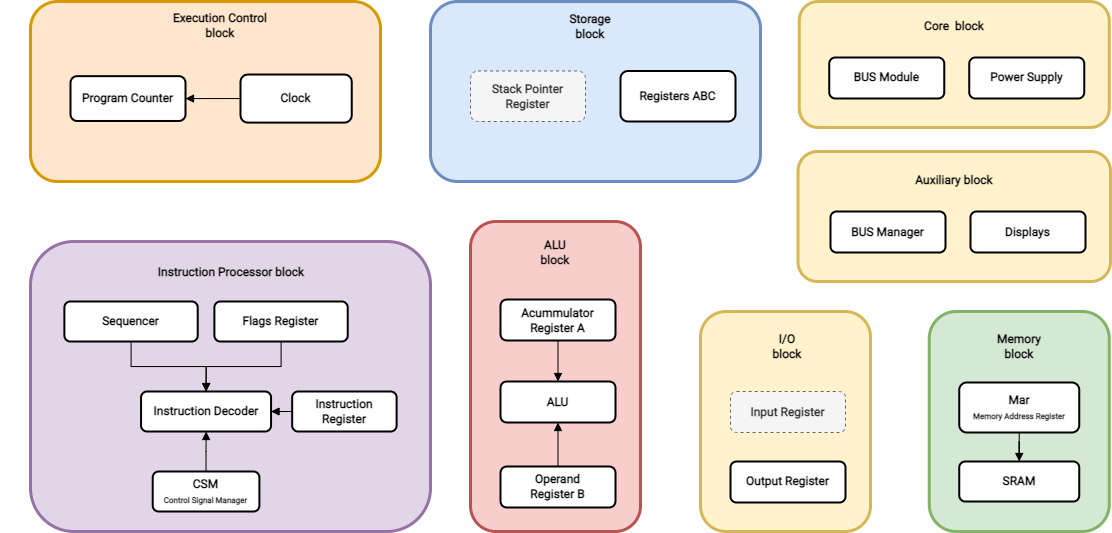

The diagram above was exported from draw.io. Its source (the exported page's mxGraphModel, read from the mxfile embedded in the PNG):
<mxGraphModel dx="1838" dy="646" grid="1" gridSize="10" guides="1" tooltips="1" connect="1" arrows="1" fold="1" page="1" pageScale="1" pageWidth="1169" pageHeight="827" math="0" shadow="0">
  <root>
    <mxCell id="WIyWlLk6GJQsqaUBKTNV-0" />
    <mxCell id="WIyWlLk6GJQsqaUBKTNV-1" parent="WIyWlLk6GJQsqaUBKTNV-0" />
    <mxCell id="zYPDrFBqco1LPfhH1ZoV-26" value="" style="group;strokeWidth=3;" parent="WIyWlLk6GJQsqaUBKTNV-1" vertex="1" connectable="0">
      <mxGeometry x="500" y="350" width="170" height="300" as="geometry" />
    </mxCell>
    <mxCell id="zYPDrFBqco1LPfhH1ZoV-22" value="" style="rounded=1;whiteSpace=wrap;html=1;fontFamily=Roboto;fontSource=https%3A%2F%2Ffonts.googleapis.com%2Fcss%3Ffamily%3DRoboto;strokeWidth=3;fillColor=#f8cecc;strokeColor=#b85450;" parent="zYPDrFBqco1LPfhH1ZoV-26" vertex="1">
      <mxGeometry y="-10" width="170" height="310" as="geometry" />
    </mxCell>
    <mxCell id="zYPDrFBqco1LPfhH1ZoV-19" value="Operand&lt;br&gt;Register B" style="rounded=1;whiteSpace=wrap;html=1;fontSize=12;glass=0;strokeWidth=2;shadow=0;fontFamily=Roboto;fontStyle=1;fontSource=https%3A%2F%2Ffonts.googleapis.com%2Fcss%3Ffamily%3DRoboto;" parent="zYPDrFBqco1LPfhH1ZoV-26" vertex="1">
      <mxGeometry x="30" y="235" width="115" height="41" as="geometry" />
    </mxCell>
    <mxCell id="zYPDrFBqco1LPfhH1ZoV-20" value="Acummulator&lt;br&gt;Register A" style="rounded=1;whiteSpace=wrap;html=1;fontSize=12;glass=0;strokeWidth=2;shadow=0;fontFamily=Roboto;fontStyle=1;fontSource=https%3A%2F%2Ffonts.googleapis.com%2Fcss%3Ffamily%3DRoboto;" parent="zYPDrFBqco1LPfhH1ZoV-26" vertex="1">
      <mxGeometry x="30" y="68" width="115" height="41" as="geometry" />
    </mxCell>
    <mxCell id="zYPDrFBqco1LPfhH1ZoV-21" value="ALU" style="rounded=1;whiteSpace=wrap;html=1;fontSize=12;glass=0;strokeWidth=2;shadow=0;fontFamily=Roboto;fontStyle=1;fontSource=https%3A%2F%2Ffonts.googleapis.com%2Fcss%3Ffamily%3DRoboto;" parent="zYPDrFBqco1LPfhH1ZoV-26" vertex="1">
      <mxGeometry x="30" y="150" width="115" height="41" as="geometry" />
    </mxCell>
    <mxCell id="zYPDrFBqco1LPfhH1ZoV-24" value="" style="edgeStyle=orthogonalEdgeStyle;rounded=0;orthogonalLoop=1;jettySize=auto;html=1;fontFamily=Roboto;fontSource=https%3A%2F%2Ffonts.googleapis.com%2Fcss%3Ffamily%3DRoboto;endArrow=block;endFill=1;" parent="zYPDrFBqco1LPfhH1ZoV-26" source="zYPDrFBqco1LPfhH1ZoV-19" target="zYPDrFBqco1LPfhH1ZoV-21" edge="1">
      <mxGeometry relative="1" as="geometry" />
    </mxCell>
    <mxCell id="zYPDrFBqco1LPfhH1ZoV-23" value="" style="edgeStyle=orthogonalEdgeStyle;rounded=0;orthogonalLoop=1;jettySize=auto;html=1;fontFamily=Roboto;fontSource=https%3A%2F%2Ffonts.googleapis.com%2Fcss%3Ffamily%3DRoboto;endArrow=block;endFill=1;" parent="zYPDrFBqco1LPfhH1ZoV-26" source="zYPDrFBqco1LPfhH1ZoV-20" target="zYPDrFBqco1LPfhH1ZoV-21" edge="1">
      <mxGeometry relative="1" as="geometry" />
    </mxCell>
    <mxCell id="zYPDrFBqco1LPfhH1ZoV-25" value="ALU&lt;br&gt;block" style="text;html=1;strokeColor=none;fillColor=none;align=center;verticalAlign=middle;whiteSpace=wrap;rounded=0;fontFamily=Roboto;fontSource=https%3A%2F%2Ffonts.googleapis.com%2Fcss%3Ffamily%3DRoboto;fontStyle=1" parent="zYPDrFBqco1LPfhH1ZoV-26" vertex="1">
      <mxGeometry x="55" y="6" width="60" height="30" as="geometry" />
    </mxCell>
    <mxCell id="zYPDrFBqco1LPfhH1ZoV-61" value="" style="group" parent="WIyWlLk6GJQsqaUBKTNV-1" vertex="1" connectable="0">
      <mxGeometry x="60" y="370" width="400" height="280" as="geometry" />
    </mxCell>
    <mxCell id="zYPDrFBqco1LPfhH1ZoV-50" value="" style="rounded=1;whiteSpace=wrap;html=1;fontFamily=Roboto;fontSource=https%3A%2F%2Ffonts.googleapis.com%2Fcss%3Ffamily%3DRoboto;strokeWidth=3;fillColor=#e1d5e7;strokeColor=#9673a6;" parent="zYPDrFBqco1LPfhH1ZoV-61" vertex="1">
      <mxGeometry y="-10" width="400" height="290" as="geometry" />
    </mxCell>
    <mxCell id="cKzQenOj97SKU-uqOkMI-16" value="" style="edgeStyle=orthogonalEdgeStyle;rounded=0;orthogonalLoop=1;jettySize=auto;html=1;startArrow=none;startFill=0;endArrow=block;endFill=1;" edge="1" parent="zYPDrFBqco1LPfhH1ZoV-61" source="zYPDrFBqco1LPfhH1ZoV-40" target="zYPDrFBqco1LPfhH1ZoV-42">
      <mxGeometry relative="1" as="geometry" />
    </mxCell>
    <mxCell id="zYPDrFBqco1LPfhH1ZoV-40" value="CSM&lt;br&gt;&lt;font style=&quot;font-size: 8px;&quot;&gt;Control Signal Manager&lt;/font&gt;" style="rounded=1;whiteSpace=wrap;html=1;fontSize=12;glass=0;strokeWidth=2;shadow=0;fontFamily=Roboto;fontStyle=1;fontSource=https%3A%2F%2Ffonts.googleapis.com%2Fcss%3Ffamily%3DRoboto;" parent="zYPDrFBqco1LPfhH1ZoV-61" vertex="1">
      <mxGeometry x="122.22" y="220" width="106.67" height="40" as="geometry" />
    </mxCell>
    <mxCell id="zYPDrFBqco1LPfhH1ZoV-41" value="Flags Register" style="rounded=1;whiteSpace=wrap;html=1;fontSize=12;glass=0;strokeWidth=2;shadow=0;fontFamily=Roboto;fontStyle=1;fontSource=https%3A%2F%2Ffonts.googleapis.com%2Fcss%3Ffamily%3DRoboto;" parent="zYPDrFBqco1LPfhH1ZoV-61" vertex="1">
      <mxGeometry x="183.88555555555558" y="50" width="133.33333333333334" height="40" as="geometry" />
    </mxCell>
    <mxCell id="zYPDrFBqco1LPfhH1ZoV-42" value="Instruction Decoder" style="rounded=1;whiteSpace=wrap;html=1;fontSize=12;glass=0;strokeWidth=2;shadow=0;fontFamily=Roboto;fontStyle=1;fontSource=https%3A%2F%2Ffonts.googleapis.com%2Fcss%3Ffamily%3DRoboto;" parent="zYPDrFBqco1LPfhH1ZoV-61" vertex="1">
      <mxGeometry x="110.56" y="140" width="130" height="40" as="geometry" />
    </mxCell>
    <mxCell id="zYPDrFBqco1LPfhH1ZoV-46" value="" style="edgeStyle=orthogonalEdgeStyle;rounded=0;orthogonalLoop=1;jettySize=auto;html=1;fontFamily=Roboto;fontSource=https%3A%2F%2Ffonts.googleapis.com%2Fcss%3Ffamily%3DRoboto;entryX=0.5;entryY=0;entryDx=0;entryDy=0;" parent="zYPDrFBqco1LPfhH1ZoV-61" source="zYPDrFBqco1LPfhH1ZoV-41" target="zYPDrFBqco1LPfhH1ZoV-42" edge="1">
      <mxGeometry relative="1" as="geometry" />
    </mxCell>
    <mxCell id="zYPDrFBqco1LPfhH1ZoV-44" value="" style="edgeStyle=orthogonalEdgeStyle;rounded=0;orthogonalLoop=1;jettySize=auto;html=1;fontFamily=Roboto;fontSource=https%3A%2F%2Ffonts.googleapis.com%2Fcss%3Ffamily%3DRoboto;endArrow=block;endFill=1;" parent="zYPDrFBqco1LPfhH1ZoV-61" source="zYPDrFBqco1LPfhH1ZoV-43" target="zYPDrFBqco1LPfhH1ZoV-42" edge="1">
      <mxGeometry relative="1" as="geometry" />
    </mxCell>
    <mxCell id="zYPDrFBqco1LPfhH1ZoV-43" value="Instruction Register" style="rounded=1;whiteSpace=wrap;html=1;fontSize=12;glass=0;strokeWidth=2;shadow=0;fontFamily=Roboto;fontStyle=1;fontSource=https%3A%2F%2Ffonts.googleapis.com%2Fcss%3Ffamily%3DRoboto;" parent="zYPDrFBqco1LPfhH1ZoV-61" vertex="1">
      <mxGeometry x="261.66999999999996" y="140" width="104.44" height="40" as="geometry" />
    </mxCell>
    <mxCell id="zYPDrFBqco1LPfhH1ZoV-51" value="Instruction Processor block" style="text;html=1;strokeColor=none;fillColor=none;align=center;verticalAlign=middle;whiteSpace=wrap;rounded=0;fontFamily=Roboto;fontSource=https%3A%2F%2Ffonts.googleapis.com%2Fcss%3Ffamily%3DRoboto;fontStyle=1" parent="zYPDrFBqco1LPfhH1ZoV-61" vertex="1">
      <mxGeometry x="123.33333333333334" y="6" width="155.55555555555557" height="30" as="geometry" />
    </mxCell>
    <mxCell id="cKzQenOj97SKU-uqOkMI-15" value="" style="edgeStyle=orthogonalEdgeStyle;rounded=0;orthogonalLoop=1;jettySize=auto;html=1;startArrow=none;startFill=0;endArrow=block;endFill=1;" edge="1" parent="zYPDrFBqco1LPfhH1ZoV-61" source="cKzQenOj97SKU-uqOkMI-13" target="zYPDrFBqco1LPfhH1ZoV-42">
      <mxGeometry relative="1" as="geometry" />
    </mxCell>
    <mxCell id="cKzQenOj97SKU-uqOkMI-13" value="Sequencer" style="rounded=1;whiteSpace=wrap;html=1;fontSize=12;glass=0;strokeWidth=2;shadow=0;fontFamily=Roboto;fontStyle=1;fontSource=https%3A%2F%2Ffonts.googleapis.com%2Fcss%3Ffamily%3DRoboto;" vertex="1" parent="zYPDrFBqco1LPfhH1ZoV-61">
      <mxGeometry x="33.88666666666667" y="50" width="133.33333333333334" height="40" as="geometry" />
    </mxCell>
    <mxCell id="0_7IDqdicIsiFe5hwPih-12" value="" style="group" parent="WIyWlLk6GJQsqaUBKTNV-1" vertex="1" connectable="0">
      <mxGeometry x="30" y="120" width="380" height="180" as="geometry" />
    </mxCell>
    <mxCell id="zYPDrFBqco1LPfhH1ZoV-54" value="" style="rounded=1;whiteSpace=wrap;html=1;fontFamily=Roboto;fontSource=https%3A%2F%2Ffonts.googleapis.com%2Fcss%3Ffamily%3DRoboto;strokeWidth=3;fillColor=#ffe6cc;strokeColor=#d79b00;" parent="0_7IDqdicIsiFe5hwPih-12" vertex="1">
      <mxGeometry x="30" width="350" height="180" as="geometry" />
    </mxCell>
    <mxCell id="zYPDrFBqco1LPfhH1ZoV-53" value="Program Counter" style="rounded=1;whiteSpace=wrap;html=1;fontSize=12;glass=0;strokeWidth=2;shadow=0;fontFamily=Roboto;fontStyle=1;fontSource=https%3A%2F%2Ffonts.googleapis.com%2Fcss%3Ffamily%3DRoboto;" parent="0_7IDqdicIsiFe5hwPih-12" vertex="1">
      <mxGeometry x="70" y="74.64764705882351" width="115" height="44.83058823529412" as="geometry" />
    </mxCell>
    <mxCell id="zYPDrFBqco1LPfhH1ZoV-55" value="Execution Control&lt;br&gt;block" style="text;html=1;strokeColor=none;fillColor=none;align=center;verticalAlign=middle;whiteSpace=wrap;rounded=0;fontFamily=Roboto;fontSource=https%3A%2F%2Ffonts.googleapis.com%2Fcss%3Ffamily%3DRoboto;fontStyle=1" parent="0_7IDqdicIsiFe5hwPih-12" vertex="1">
      <mxGeometry x="150" y="11.863636363636362" width="140" height="24.545454545454543" as="geometry" />
    </mxCell>
    <mxCell id="cKzQenOj97SKU-uqOkMI-0" value="" style="edgeStyle=orthogonalEdgeStyle;rounded=0;orthogonalLoop=1;jettySize=auto;html=1;endArrow=block;endFill=1;" edge="1" parent="0_7IDqdicIsiFe5hwPih-12" source="aiGJo7AS_xWGP0ds3frr-13" target="zYPDrFBqco1LPfhH1ZoV-53">
      <mxGeometry relative="1" as="geometry" />
    </mxCell>
    <mxCell id="aiGJo7AS_xWGP0ds3frr-13" value="Clock" style="rounded=1;whiteSpace=wrap;html=1;fontFamily=Roboto;fontSource=https%3A%2F%2Ffonts.googleapis.com%2Fcss%3Ffamily%3DRoboto;strokeWidth=2;fontStyle=1" parent="0_7IDqdicIsiFe5hwPih-12" vertex="1">
      <mxGeometry x="240" y="73.02" width="111.25" height="48.09" as="geometry" />
    </mxCell>
    <mxCell id="0_7IDqdicIsiFe5hwPih-1" value="" style="edgeStyle=orthogonalEdgeStyle;rounded=0;orthogonalLoop=1;jettySize=auto;html=1;startArrow=oval;fillColor=#d5e8d4;strokeColor=#82b366;entryX=0.5;entryY=0;entryDx=0;entryDy=0;strokeWidth=3;endArrow=block;endFill=1;startFill=1;" parent="WIyWlLk6GJQsqaUBKTNV-1" target="0_7IDqdicIsiFe5hwPih-5" edge="1">
      <mxGeometry relative="1" as="geometry">
        <mxPoint x="1010" y="490" as="sourcePoint" />
        <mxPoint x="1009.6544827586207" y="527.9999999999999" as="targetPoint" />
        <Array as="points" />
      </mxGeometry>
    </mxCell>
    <mxCell id="0_7IDqdicIsiFe5hwPih-2" value="Memory&lt;br&gt;Address" style="edgeLabel;html=1;align=center;verticalAlign=middle;resizable=0;points=[];fontSize=8;fontFamily=Roboto;fontSource=https%3A%2F%2Ffonts.googleapis.com%2Fcss%3Ffamily%3DRoboto;" parent="0_7IDqdicIsiFe5hwPih-1" vertex="1" connectable="0">
      <mxGeometry x="-0.4408" y="-7" relative="1" as="geometry">
        <mxPoint x="39" y="9" as="offset" />
      </mxGeometry>
    </mxCell>
    <mxCell id="zYPDrFBqco1LPfhH1ZoV-63" value="" style="rounded=1;whiteSpace=wrap;html=1;fontFamily=Roboto;fontSource=https%3A%2F%2Ffonts.googleapis.com%2Fcss%3Ffamily%3DRoboto;strokeWidth=3;fillColor=#dae8fc;strokeColor=#6c8ebf;" parent="WIyWlLk6GJQsqaUBKTNV-1" vertex="1">
      <mxGeometry x="460" y="120" width="330" height="179.99999999999997" as="geometry" />
    </mxCell>
    <mxCell id="zYPDrFBqco1LPfhH1ZoV-58" value="Registers ABC" style="rounded=1;whiteSpace=wrap;html=1;fontSize=12;glass=0;strokeWidth=2;shadow=0;fontFamily=Roboto;fontStyle=1;fontSource=https%3A%2F%2Ffonts.googleapis.com%2Fcss%3Ffamily%3DRoboto;" parent="WIyWlLk6GJQsqaUBKTNV-1" vertex="1">
      <mxGeometry x="650" y="189.5" width="115" height="50.5" as="geometry" />
    </mxCell>
    <mxCell id="zYPDrFBqco1LPfhH1ZoV-59" value="Stack Pointer Register" style="rounded=1;whiteSpace=wrap;html=1;fontSize=12;glass=0;strokeWidth=1;shadow=0;fontFamily=Roboto;fontStyle=1;fontSource=https%3A%2F%2Ffonts.googleapis.com%2Fcss%3Ffamily%3DRoboto;dashed=1;fillColor=#f5f5f5;fontColor=#333333;strokeColor=#666666;" parent="WIyWlLk6GJQsqaUBKTNV-1" vertex="1">
      <mxGeometry x="500" y="189.5" width="115" height="50.5" as="geometry" />
    </mxCell>
    <mxCell id="zYPDrFBqco1LPfhH1ZoV-74" value="Storage&lt;br&gt;block" style="text;html=1;strokeColor=none;fillColor=none;align=center;verticalAlign=middle;whiteSpace=wrap;rounded=0;fontFamily=Roboto;fontSource=https%3A%2F%2Ffonts.googleapis.com%2Fcss%3Ffamily%3DRoboto;fontStyle=1" parent="WIyWlLk6GJQsqaUBKTNV-1" vertex="1">
      <mxGeometry x="550" y="130" width="139.99999999999997" height="29.999999999999993" as="geometry" />
    </mxCell>
    <mxCell id="cKzQenOj97SKU-uqOkMI-43" value="" style="group" vertex="1" connectable="0" parent="WIyWlLk6GJQsqaUBKTNV-1">
      <mxGeometry x="828.75" y="120" width="310" height="126" as="geometry" />
    </mxCell>
    <mxCell id="cKzQenOj97SKU-uqOkMI-36" value="" style="rounded=1;whiteSpace=wrap;html=1;fontFamily=Roboto;fontSource=https%3A%2F%2Ffonts.googleapis.com%2Fcss%3Ffamily%3DRoboto;fillColor=#fff2cc;strokeColor=#d6b656;strokeWidth=3;" vertex="1" parent="cKzQenOj97SKU-uqOkMI-43">
      <mxGeometry width="310" height="126" as="geometry" />
    </mxCell>
    <mxCell id="cKzQenOj97SKU-uqOkMI-18" value="BUS Module" style="rounded=1;whiteSpace=wrap;html=1;fontSize=12;glass=0;strokeWidth=2;shadow=0;fontFamily=Roboto;fontStyle=1;fontSource=https%3A%2F%2Ffonts.googleapis.com%2Fcss%3Ffamily%3DRoboto;" vertex="1" parent="cKzQenOj97SKU-uqOkMI-43">
      <mxGeometry x="30" y="56" width="115" height="41" as="geometry" />
    </mxCell>
    <mxCell id="cKzQenOj97SKU-uqOkMI-37" value="Core&amp;nbsp; block" style="text;html=1;strokeColor=none;fillColor=none;align=center;verticalAlign=middle;whiteSpace=wrap;rounded=0;fontFamily=Roboto;fontSource=https%3A%2F%2Ffonts.googleapis.com%2Fcss%3Ffamily%3DRoboto;fontStyle=1" vertex="1" parent="cKzQenOj97SKU-uqOkMI-43">
      <mxGeometry x="85" y="14.049999999999955" width="140" height="21.95121951219512" as="geometry" />
    </mxCell>
    <mxCell id="cKzQenOj97SKU-uqOkMI-38" value="Power Supply" style="rounded=1;whiteSpace=wrap;html=1;fontSize=12;glass=0;strokeWidth=2;shadow=0;fontFamily=Roboto;fontStyle=1;fontSource=https%3A%2F%2Ffonts.googleapis.com%2Fcss%3Ffamily%3DRoboto;" vertex="1" parent="cKzQenOj97SKU-uqOkMI-43">
      <mxGeometry x="170" y="56" width="115" height="41" as="geometry" />
    </mxCell>
    <mxCell id="cKzQenOj97SKU-uqOkMI-44" value="" style="group" vertex="1" connectable="0" parent="WIyWlLk6GJQsqaUBKTNV-1">
      <mxGeometry x="827.5" y="270" width="312.5" height="130" as="geometry" />
    </mxCell>
    <mxCell id="aiGJo7AS_xWGP0ds3frr-7" value="" style="rounded=1;whiteSpace=wrap;html=1;fontFamily=Roboto;fontSource=https%3A%2F%2Ffonts.googleapis.com%2Fcss%3Ffamily%3DRoboto;fillColor=#fff2cc;strokeColor=#d6b656;strokeWidth=3;" parent="cKzQenOj97SKU-uqOkMI-44" vertex="1">
      <mxGeometry width="312.5" height="130" as="geometry" />
    </mxCell>
    <mxCell id="aiGJo7AS_xWGP0ds3frr-11" value="BUS Manager" style="rounded=1;whiteSpace=wrap;html=1;fontSize=12;glass=0;strokeWidth=2;shadow=0;fontFamily=Roboto;fontStyle=1;fontSource=https%3A%2F%2Ffonts.googleapis.com%2Fcss%3Ffamily%3DRoboto;" parent="cKzQenOj97SKU-uqOkMI-44" vertex="1">
      <mxGeometry x="32.5" y="60" width="115" height="41" as="geometry" />
    </mxCell>
    <mxCell id="aiGJo7AS_xWGP0ds3frr-12" value="Auxiliary block" style="text;html=1;strokeColor=none;fillColor=none;align=center;verticalAlign=middle;whiteSpace=wrap;rounded=0;fontFamily=Roboto;fontSource=https%3A%2F%2Ffonts.googleapis.com%2Fcss%3Ffamily%3DRoboto;fontStyle=1" parent="cKzQenOj97SKU-uqOkMI-44" vertex="1">
      <mxGeometry x="86.25" y="18.05000000000001" width="140" height="21.95121951219512" as="geometry" />
    </mxCell>
    <mxCell id="cKzQenOj97SKU-uqOkMI-39" value="Displays" style="rounded=1;whiteSpace=wrap;html=1;fontSize=12;glass=0;strokeWidth=2;shadow=0;fontFamily=Roboto;fontStyle=1;fontSource=https%3A%2F%2Ffonts.googleapis.com%2Fcss%3Ffamily%3DRoboto;" vertex="1" parent="cKzQenOj97SKU-uqOkMI-44">
      <mxGeometry x="172.5" y="60" width="115" height="41" as="geometry" />
    </mxCell>
    <mxCell id="cKzQenOj97SKU-uqOkMI-45" value="" style="group" vertex="1" connectable="0" parent="WIyWlLk6GJQsqaUBKTNV-1">
      <mxGeometry x="730" y="430" width="170" height="220" as="geometry" />
    </mxCell>
    <mxCell id="zYPDrFBqco1LPfhH1ZoV-29" value="" style="rounded=1;whiteSpace=wrap;html=1;fontFamily=Roboto;fontSource=https%3A%2F%2Ffonts.googleapis.com%2Fcss%3Ffamily%3DRoboto;fillColor=#fff2cc;strokeColor=#d6b656;strokeWidth=3;" parent="cKzQenOj97SKU-uqOkMI-45" vertex="1">
      <mxGeometry width="170" height="220" as="geometry" />
    </mxCell>
    <mxCell id="zYPDrFBqco1LPfhH1ZoV-27" value="Output Register" style="rounded=1;whiteSpace=wrap;html=1;fontSize=12;glass=0;strokeWidth=2;shadow=0;fontFamily=Roboto;fontStyle=1;fontSource=https%3A%2F%2Ffonts.googleapis.com%2Fcss%3Ffamily%3DRoboto;" parent="cKzQenOj97SKU-uqOkMI-45" vertex="1">
      <mxGeometry x="30" y="150" width="115" height="41" as="geometry" />
    </mxCell>
    <mxCell id="zYPDrFBqco1LPfhH1ZoV-38" value="I/O&lt;br&gt;block" style="text;html=1;strokeColor=none;fillColor=none;align=center;verticalAlign=middle;whiteSpace=wrap;rounded=0;fontFamily=Roboto;fontSource=https%3A%2F%2Ffonts.googleapis.com%2Fcss%3Ffamily%3DRoboto;fontStyle=1" parent="cKzQenOj97SKU-uqOkMI-45" vertex="1">
      <mxGeometry x="57.5" y="20" width="60" height="30" as="geometry" />
    </mxCell>
    <mxCell id="cKzQenOj97SKU-uqOkMI-33" value="Input Register" style="rounded=1;whiteSpace=wrap;html=1;fontSize=12;glass=0;strokeWidth=1;shadow=0;fontFamily=Roboto;fontStyle=1;fontSource=https%3A%2F%2Ffonts.googleapis.com%2Fcss%3Ffamily%3DRoboto;dashed=1;fillColor=#f5f5f5;fontColor=#333333;strokeColor=#666666;" vertex="1" parent="cKzQenOj97SKU-uqOkMI-45">
      <mxGeometry x="30" y="80" width="115" height="41" as="geometry" />
    </mxCell>
    <mxCell id="cKzQenOj97SKU-uqOkMI-46" value="" style="group" vertex="1" connectable="0" parent="WIyWlLk6GJQsqaUBKTNV-1">
      <mxGeometry x="958.75" y="430" width="180" height="220" as="geometry" />
    </mxCell>
    <mxCell id="0_7IDqdicIsiFe5hwPih-3" value="" style="rounded=1;whiteSpace=wrap;html=1;fillColor=#d5e8d4;strokeColor=#82b366;strokeWidth=3;" parent="cKzQenOj97SKU-uqOkMI-46" vertex="1">
      <mxGeometry width="180" height="220" as="geometry" />
    </mxCell>
    <mxCell id="0_7IDqdicIsiFe5hwPih-4" value="Mar&lt;br&gt;&lt;font style=&quot;font-size: 8px&quot;&gt;Memory Address Register&lt;/font&gt;" style="rounded=1;whiteSpace=wrap;fontSize=12;glass=0;strokeWidth=2;shadow=0;fontFamily=Roboto;html=1;fontStyle=1;fontSource=https%3A%2F%2Ffonts.googleapis.com%2Fcss%3Ffamily%3DRoboto;" parent="cKzQenOj97SKU-uqOkMI-46" vertex="1">
      <mxGeometry x="30" y="71" width="120" height="50" as="geometry" />
    </mxCell>
    <mxCell id="0_7IDqdicIsiFe5hwPih-5" value="SRAM" style="rounded=1;whiteSpace=wrap;html=1;fontSize=12;glass=0;strokeWidth=2;shadow=0;fontFamily=Roboto;fontStyle=1;fontSource=https%3A%2F%2Ffonts.googleapis.com%2Fcss%3Ffamily%3DRoboto;" parent="cKzQenOj97SKU-uqOkMI-46" vertex="1">
      <mxGeometry x="30" y="150" width="120" height="40" as="geometry" />
    </mxCell>
    <mxCell id="0_7IDqdicIsiFe5hwPih-7" value="Memory&lt;br&gt;block" style="text;html=1;strokeColor=none;fillColor=none;align=center;verticalAlign=middle;whiteSpace=wrap;rounded=0;fontFamily=Roboto;fontSource=https%3A%2F%2Ffonts.googleapis.com%2Fcss%3Ffamily%3DRoboto;fontStyle=1" parent="cKzQenOj97SKU-uqOkMI-46" vertex="1">
      <mxGeometry x="60" y="20" width="60" height="30" as="geometry" />
    </mxCell>
    <mxCell id="0_7IDqdicIsiFe5hwPih-6" value="" style="edgeStyle=orthogonalEdgeStyle;rounded=0;orthogonalLoop=1;jettySize=auto;html=1;endArrow=block;endFill=1;" parent="cKzQenOj97SKU-uqOkMI-46" source="0_7IDqdicIsiFe5hwPih-4" target="0_7IDqdicIsiFe5hwPih-5" edge="1">
      <mxGeometry relative="1" as="geometry" />
    </mxCell>
  </root>
</mxGraphModel>